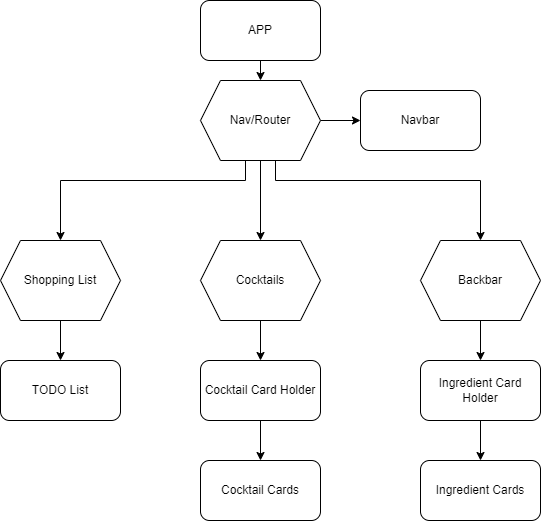

The diagram above was exported from draw.io. Its source (the exported page's mxGraphModel, read from the mxfile embedded in the PNG):
<mxGraphModel dx="1422" dy="762" grid="1" gridSize="10" guides="1" tooltips="1" connect="1" arrows="1" fold="1" page="1" pageScale="1" pageWidth="850" pageHeight="1100" math="0" shadow="0">
  <root>
    <mxCell id="0" />
    <mxCell id="1" parent="0" />
    <mxCell id="N6_UtQCJyW-vj3XwUxbc-12" style="edgeStyle=orthogonalEdgeStyle;rounded=0;orthogonalLoop=1;jettySize=auto;html=1;exitX=0.5;exitY=1;exitDx=0;exitDy=0;entryX=0.5;entryY=0;entryDx=0;entryDy=0;" parent="1" source="N6_UtQCJyW-vj3XwUxbc-1" target="N6_UtQCJyW-vj3XwUxbc-2" edge="1">
      <mxGeometry relative="1" as="geometry" />
    </mxCell>
    <mxCell id="N6_UtQCJyW-vj3XwUxbc-1" value="APP" style="rounded=1;whiteSpace=wrap;html=1;" parent="1" vertex="1">
      <mxGeometry x="380" y="40" width="120" height="60" as="geometry" />
    </mxCell>
    <mxCell id="N6_UtQCJyW-vj3XwUxbc-11" style="edgeStyle=orthogonalEdgeStyle;rounded=0;orthogonalLoop=1;jettySize=auto;html=1;exitX=0.5;exitY=1;exitDx=0;exitDy=0;entryX=0.5;entryY=0;entryDx=0;entryDy=0;" parent="1" source="N6_UtQCJyW-vj3XwUxbc-2" target="N6_UtQCJyW-vj3XwUxbc-5" edge="1">
      <mxGeometry relative="1" as="geometry" />
    </mxCell>
    <mxCell id="N6_UtQCJyW-vj3XwUxbc-13" style="edgeStyle=orthogonalEdgeStyle;rounded=0;orthogonalLoop=1;jettySize=auto;html=1;exitX=0.375;exitY=1;exitDx=0;exitDy=0;" parent="1" source="N6_UtQCJyW-vj3XwUxbc-2" target="N6_UtQCJyW-vj3XwUxbc-6" edge="1">
      <mxGeometry relative="1" as="geometry">
        <Array as="points">
          <mxPoint x="240" y="220" />
        </Array>
      </mxGeometry>
    </mxCell>
    <mxCell id="N6_UtQCJyW-vj3XwUxbc-14" style="edgeStyle=orthogonalEdgeStyle;rounded=0;orthogonalLoop=1;jettySize=auto;html=1;exitX=0.625;exitY=1;exitDx=0;exitDy=0;entryX=0.5;entryY=0;entryDx=0;entryDy=0;" parent="1" source="N6_UtQCJyW-vj3XwUxbc-2" target="N6_UtQCJyW-vj3XwUxbc-4" edge="1">
      <mxGeometry relative="1" as="geometry">
        <Array as="points">
          <mxPoint x="660" y="220" />
        </Array>
      </mxGeometry>
    </mxCell>
    <mxCell id="fP4pNrA_LscVRAKL6G_--6" style="edgeStyle=orthogonalEdgeStyle;rounded=0;orthogonalLoop=1;jettySize=auto;html=1;exitX=1;exitY=0.5;exitDx=0;exitDy=0;entryX=0;entryY=0.5;entryDx=0;entryDy=0;" parent="1" source="N6_UtQCJyW-vj3XwUxbc-2" target="fP4pNrA_LscVRAKL6G_--5" edge="1">
      <mxGeometry relative="1" as="geometry" />
    </mxCell>
    <mxCell id="N6_UtQCJyW-vj3XwUxbc-2" value="Nav/Router" style="shape=hexagon;perimeter=hexagonPerimeter2;whiteSpace=wrap;html=1;fixedSize=1;" parent="1" vertex="1">
      <mxGeometry x="380" y="120" width="120" height="80" as="geometry" />
    </mxCell>
    <mxCell id="N6_UtQCJyW-vj3XwUxbc-17" style="edgeStyle=orthogonalEdgeStyle;rounded=0;orthogonalLoop=1;jettySize=auto;html=1;exitX=0.5;exitY=1;exitDx=0;exitDy=0;entryX=0.5;entryY=0;entryDx=0;entryDy=0;" parent="1" source="N6_UtQCJyW-vj3XwUxbc-4" target="N6_UtQCJyW-vj3XwUxbc-8" edge="1">
      <mxGeometry relative="1" as="geometry" />
    </mxCell>
    <mxCell id="N6_UtQCJyW-vj3XwUxbc-4" value="Backbar" style="shape=hexagon;perimeter=hexagonPerimeter2;whiteSpace=wrap;html=1;fixedSize=1;" parent="1" vertex="1">
      <mxGeometry x="600" y="280" width="120" height="80" as="geometry" />
    </mxCell>
    <mxCell id="N6_UtQCJyW-vj3XwUxbc-15" style="edgeStyle=orthogonalEdgeStyle;rounded=0;orthogonalLoop=1;jettySize=auto;html=1;exitX=0.5;exitY=1;exitDx=0;exitDy=0;entryX=0.5;entryY=0;entryDx=0;entryDy=0;" parent="1" source="N6_UtQCJyW-vj3XwUxbc-5" target="N6_UtQCJyW-vj3XwUxbc-7" edge="1">
      <mxGeometry relative="1" as="geometry" />
    </mxCell>
    <mxCell id="N6_UtQCJyW-vj3XwUxbc-5" value="Cocktails" style="shape=hexagon;perimeter=hexagonPerimeter2;whiteSpace=wrap;html=1;fixedSize=1;" parent="1" vertex="1">
      <mxGeometry x="380" y="280" width="120" height="80" as="geometry" />
    </mxCell>
    <mxCell id="N6_UtQCJyW-vj3XwUxbc-16" style="edgeStyle=orthogonalEdgeStyle;rounded=0;orthogonalLoop=1;jettySize=auto;html=1;exitX=0.5;exitY=1;exitDx=0;exitDy=0;entryX=0.5;entryY=0;entryDx=0;entryDy=0;" parent="1" source="N6_UtQCJyW-vj3XwUxbc-6" target="N6_UtQCJyW-vj3XwUxbc-9" edge="1">
      <mxGeometry relative="1" as="geometry" />
    </mxCell>
    <mxCell id="N6_UtQCJyW-vj3XwUxbc-6" value="Shopping List" style="shape=hexagon;perimeter=hexagonPerimeter2;whiteSpace=wrap;html=1;fixedSize=1;" parent="1" vertex="1">
      <mxGeometry x="180" y="280" width="120" height="80" as="geometry" />
    </mxCell>
    <mxCell id="fP4pNrA_LscVRAKL6G_--3" style="edgeStyle=orthogonalEdgeStyle;rounded=0;orthogonalLoop=1;jettySize=auto;html=1;exitX=0.5;exitY=1;exitDx=0;exitDy=0;" parent="1" source="N6_UtQCJyW-vj3XwUxbc-7" target="fP4pNrA_LscVRAKL6G_--2" edge="1">
      <mxGeometry relative="1" as="geometry" />
    </mxCell>
    <mxCell id="N6_UtQCJyW-vj3XwUxbc-7" value="Cocktail Card Holder" style="rounded=1;whiteSpace=wrap;html=1;" parent="1" vertex="1">
      <mxGeometry x="380" y="400" width="120" height="60" as="geometry" />
    </mxCell>
    <mxCell id="fP4pNrA_LscVRAKL6G_--4" style="edgeStyle=orthogonalEdgeStyle;rounded=0;orthogonalLoop=1;jettySize=auto;html=1;exitX=0.5;exitY=1;exitDx=0;exitDy=0;entryX=0.5;entryY=0;entryDx=0;entryDy=0;" parent="1" source="N6_UtQCJyW-vj3XwUxbc-8" target="fP4pNrA_LscVRAKL6G_--1" edge="1">
      <mxGeometry relative="1" as="geometry" />
    </mxCell>
    <mxCell id="N6_UtQCJyW-vj3XwUxbc-8" value="Ingredient Card Holder" style="rounded=1;whiteSpace=wrap;html=1;" parent="1" vertex="1">
      <mxGeometry x="600" y="400" width="120" height="60" as="geometry" />
    </mxCell>
    <mxCell id="N6_UtQCJyW-vj3XwUxbc-9" value="TODO List" style="rounded=1;whiteSpace=wrap;html=1;" parent="1" vertex="1">
      <mxGeometry x="180" y="400" width="120" height="60" as="geometry" />
    </mxCell>
    <mxCell id="fP4pNrA_LscVRAKL6G_--1" value="Ingredient Cards" style="rounded=1;whiteSpace=wrap;html=1;" parent="1" vertex="1">
      <mxGeometry x="600" y="500" width="120" height="60" as="geometry" />
    </mxCell>
    <mxCell id="fP4pNrA_LscVRAKL6G_--2" value="Cocktail Cards" style="rounded=1;whiteSpace=wrap;html=1;" parent="1" vertex="1">
      <mxGeometry x="380" y="500" width="120" height="60" as="geometry" />
    </mxCell>
    <mxCell id="fP4pNrA_LscVRAKL6G_--5" value="Navbar" style="rounded=1;whiteSpace=wrap;html=1;" parent="1" vertex="1">
      <mxGeometry x="540" y="130" width="120" height="60" as="geometry" />
    </mxCell>
  </root>
</mxGraphModel>